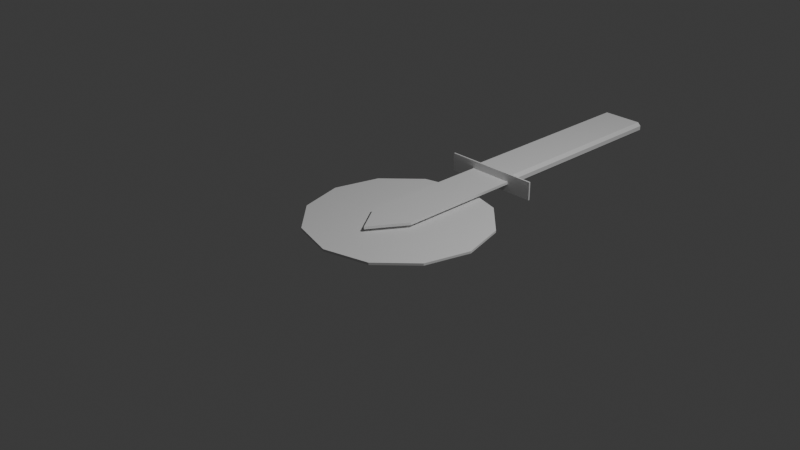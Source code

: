 # Source: PizzaCutterOfDeath.blend  (saved by Blender 4.4.32; exported with 4.5.12 LTS)
import bpy
from mathutils import Matrix  # noqa: F401  (used for matrix-valued properties, if any)

bpy.ops.wm.read_factory_settings(use_empty=True)
scene = bpy.context.scene
scene.name = 'Scene'

# ---- collections
col_collection = bpy.data.collections.new('Collection'); scene.collection.children.link(col_collection)

# ---- world
world_world = bpy.data.worlds.new('World'); scene.world = world_world
world_world.use_nodes = True; world_world.node_tree.nodes.clear()
_N = world_world.node_tree.nodes; _L = world_world.node_tree.links
n0 = _N.new('ShaderNodeOutputWorld'); n0.name = 'World Output'; n0.location = (300, 300)
n1 = _N.new('ShaderNodeBackground'); n1.name = 'Background'; n1.location = (10, 300)
n1.inputs[0].default_value = (0.05088, 0.05088, 0.05088, 1.0)
_L.new(n1.outputs[0], n0.inputs[0])
n0.is_active_output = True
world_world.color = (0.05088, 0.05088, 0.05088)
world_world.sun_shadow_jitter_overblur = 0.0

# ---- cameras
cam_camera = bpy.data.cameras.new('Camera')
cam_camera.clip_end = 100.0
cam_camera.ortho_scale = 7.314

# ---- lights
light_light = bpy.data.lights.new('Light', 'POINT')
light_light.energy = 1000.0
light_light.shadow_soft_size = 0.1

# ---- meshes
me_cylinder = bpy.data.meshes.new('Cylinder')
me_cylinder.from_pydata([(0.0, 1.0, 0.01254), (0.0, 1.0, -0.01254), (0.5, 0.866, 0.01254), (0.5, 0.866, -0.01254), (0.866, 0.5, 0.01254), (0.866, 0.5, -0.01254), (1.0, 0.0, 0.01254), (1.0, 0.0, -0.01254), (0.866, -0.5, 0.01254), (0.866, -0.5, -0.01254), (0.5, -0.866, 0.01254), (0.5, -0.866, -0.01254), (0.0, -1.0, 0.01254), (0.0, -1.0, -0.01254), (-0.5, -0.866, 0.01254), (-0.5, -0.866, -0.01254), (-0.866, -0.5, 0.01254), (-0.866, -0.5, -0.01254), (-1.0, 0.0, 0.01254), (-1.0, 0.0, -0.01254), (-0.866, 0.5, 0.01254), (-0.866, 0.5, -0.01254), (-0.5, 0.866, 0.01254), (-0.5, 0.866, -0.01254), (0.2508, 1.357, 0.04307), (-0.2508, 1.357, 0.04307), (0.2508, 1.357, 0.07226), (0.2508, -0.07526, 0.07226), (0.0, -0.4772, 0.04307), (0.0, 1.357, 0.04307), (0.2508, -0.07526, 0.04307), (-0.2508, -0.1162, 0.04307), (0.0, 1.357, 0.07226), (-0.2508, 1.357, 0.07226), (0.0, -0.4772, 0.07226), (-0.2508, -0.1162, 0.07226), (0.0, 1.357, -0.04632), (-0.5495, 1.357, -0.04632), (0.0, 1.357, 0.1616), (-0.5495, 1.357, 0.1616), (0.5495, 1.357, -0.04632), (0.5495, 1.357, 0.1616), (0.0, 1.375, -0.003204), (0.1353, 0.07809, -0.03206), (0.0, 1.375, 0.1185), (0.1353, 0.07809, 0.06488), (0.07809, 0.1353, -0.03206), (0.07809, 0.1353, 0.06488), (0.0, 1.375, -0.04632), (-0.5495, 1.375, -0.04632), (0.0, 1.375, 0.1616), (-0.5495, 1.375, 0.1616), (0.5495, 1.375, -0.04632), (0.5495, 1.375, 0.1616), (0.0, 3.722, -0.003204), (0.0, 3.722, 0.1185), (0.0, 0.1562, -0.03206), (0.0, 0.1562, 0.06488), (-0.2675, 1.375, 0.03301), (-0.2313, 1.375, -0.003204), (-0.3033, 1.375, -0.008676), (-0.2313, 1.375, 0.1185), (-0.2675, 1.375, 0.08232), (-0.3033, 1.375, 0.124), (0.2313, 1.375, -0.003204), (0.2675, 1.375, 0.03301), (0.3033, 1.375, -0.008676), (0.2675, 1.375, 0.08232), (0.2313, 1.375, 0.1185), (0.3033, 1.375, 0.124), (-0.2313, 3.722, -0.003204), (-0.2675, 3.722, 0.03301), (-0.2675, 3.722, 0.08232), (-0.2313, 3.722, 0.1185), (0.2675, 3.722, 0.03301), (0.2313, 3.722, -0.003204), (0.2313, 3.722, 0.1185), (0.2675, 3.722, 0.08232), (0.1562, -4.191e-09, 0.06488), (0.1562, -4.191e-09, -0.03206), (0.1353, -0.07809, 0.06488), (0.1353, -0.07809, -0.03206), (0.07809, -0.1353, 0.06488), (0.07809, -0.1353, -0.03206), (0.0, -0.1562, 0.06488), (0.0, -0.1562, -0.03206), (-0.07809, -0.1353, 0.06488), (-0.07809, -0.1353, -0.03206), (-0.1353, -0.07809, 0.06488), (-0.1353, -0.07809, -0.03206), (-0.1562, -4.191e-09, 0.06488), (-0.1562, -4.191e-09, -0.03206), (-0.1353, 0.07809, 0.06488), (-0.1353, 0.07809, -0.03206), (-0.07809, 0.1353, 0.06488), (-0.07809, 0.1353, -0.03206)], [], [(0, 1, 3, 2), (2, 3, 5, 4), (4, 5, 7, 6), (6, 7, 9, 8), (8, 9, 11, 10), (10, 11, 13, 12), (12, 13, 15, 14), (14, 15, 17, 16), (16, 17, 19, 18), (18, 19, 21, 20), (3, 1, 23, 21, 19, 17, 15, 13, 11, 9, 7, 5), (20, 21, 23, 22), (22, 23, 1, 0), (0, 2, 4, 6, 8, 10, 12, 14, 16, 18, 20, 22), (28, 29, 24, 30), (34, 27, 26, 32), (25, 31, 35, 33), (35, 34, 32, 33), (31, 25, 29, 28), (24, 29, 36, 40), (32, 26, 41, 38), (31, 28, 34, 35), (28, 30, 27, 34), (30, 24, 26, 27), (37, 39, 51, 49), (41, 40, 52, 53), (33, 32, 38, 39), (26, 24, 40, 41), (25, 33, 39, 37), (29, 25, 37, 36), (54, 70, 71, 72, 73, 55), (69, 68, 44, 50, 53), (40, 36, 48, 52), (36, 37, 49, 48), (38, 41, 53, 50), (39, 38, 50, 51), (58, 62, 72, 71), (64, 42, 54, 75), (67, 65, 74, 77), (44, 68, 76, 55), (61, 44, 55, 73), (42, 64, 66, 52, 48), (74, 75, 54, 55, 76, 77), (44, 61, 63, 51, 50), (63, 62, 58, 60, 49, 51), (66, 65, 67, 69, 53, 52), (60, 59, 42, 48, 49), (58, 59, 60), (61, 62, 63), (64, 65, 66), (67, 68, 69), (64, 75, 74, 65), (76, 68, 67, 77), (72, 62, 61, 73), (70, 59, 58, 71), (42, 59, 70, 54), (57, 56, 46, 47), (47, 46, 43, 45), (45, 43, 79, 78), (78, 79, 81, 80), (80, 81, 83, 82), (82, 83, 85, 84), (84, 85, 87, 86), (86, 87, 89, 88), (88, 89, 91, 90), (90, 91, 93, 92), (46, 56, 95, 93, 91, 89, 87, 85, 83, 81, 79, 43), (92, 93, 95, 94), (94, 95, 56, 57), (57, 47, 45, 78, 80, 82, 84, 86, 88, 90, 92, 94)])
_uv = me_cylinder.uv_layers.new(name='UVMap')
_uv.uv.foreach_set('vector', [1.0, 0.5, 1.0, 1.0, 0.9167, 1.0, 0.9167, 0.5, 0.9167, 0.5, 0.9167, 1.0, 0.8333, 1.0, 0.8333, 0.5, 0.8333, 0.5, 0.8333, 1.0, 0.75, 1.0, 0.75, 0.5, 0.75, 0.5, 0.75, 1.0, 0.6667, 1.0, 0.6667, 0.5, 0.6667, 0.5, 0.6667, 1.0, 0.5833, 1.0, 0.5833, 0.5, 0.5833, 0.5, 0.5833, 1.0, 0.5, 1.0, 0.5, 0.5, 0.5, 0.5, 0.5, 1.0, 0.4167, 1.0, 0.4167, 0.5, 0.4167, 0.5, 0.4167, 1.0, 0.3333, 1.0, 0.3333, 0.5, 0.3333, 0.5, 0.3333, 1.0, 0.25, 1.0, 0.25, 0.5, 0.25, 0.5, 0.25, 1.0, 0.1667, 1.0, 0.1667, 0.5, 0.37, 0.4578, 0.25, 0.49, 0.13, 0.4578, 0.04215, 0.37, 0.01, 0.25, 0.04215, 0.13, 0.13, 0.04215, 0.25, 0.01, 0.37, 0.04215, 0.4578, 0.13, 0.49, 0.25, 0.4578, 0.37, 0.1667, 0.5, 0.1667, 1.0, 0.08333, 1.0, 0.08333, 0.5, 0.08333, 0.5, 0.08333, 1.0, 7.451e-08, 1.0, 7.451e-08, 0.5, 0.75, 0.49, 0.87, 0.4578, 0.9578, 0.37, 0.99, 0.25, 0.9578, 0.13, 0.87, 0.04215, 0.75, 0.01, 0.63, 0.04215, 0.5422, 0.13, 0.51, 0.25, 0.5422, 0.37, 0.63, 0.4578, 0.5, 0.0, 0.5, 1.0, 1.0, 1.0, 1.0, 0.2191, 0.5, 0.0, 1.0, 0.2191, 1.0, 1.0, 0.5, 1.0, 0.0, 1.0, 0.0, 0.1968, 0.0, 0.1968, 0.0, 1.0, 0.0, 0.1968, 0.5, 0.0, 0.5, 1.0, 0.0, 1.0, 0.0, 0.1968, 0.0, 1.0, 0.5, 1.0, 0.5, 0.0, 1.0, 1.0, 0.5, 1.0, 0.5, 1.0, 1.0, 1.0, 0.5, 1.0, 1.0, 1.0, 1.0, 1.0, 0.5, 1.0, 0.0, 0.1968, 0.5, 0.0, 0.5, 0.0, 0.0, 0.1968, 0.5, 0.0, 1.0, 0.2191, 1.0, 0.2191, 0.5, 0.0, 1.0, 0.2191, 1.0, 1.0, 1.0, 1.0, 1.0, 0.2191, 0.0, 1.0, 0.0, 1.0, 0.0, 1.0, 0.0, 1.0, 1.0, 1.0, 1.0, 1.0, 1.0, 1.0, 1.0, 1.0, 0.0, 1.0, 0.5, 1.0, 0.5, 1.0, 0.0, 1.0, 1.0, 1.0, 1.0, 1.0, 1.0, 1.0, 1.0, 1.0, 0.0, 1.0, 0.0, 1.0, 0.0, 1.0, 0.0, 1.0, 0.5, 1.0, 0.0, 1.0, 0.0, 1.0, 0.5, 1.0, 0.5, 1.0, 0.1153, 1.0, 0.0551, 1.0, 0.0551, 1.0, 0.1153, 1.0, 0.5, 1.0, 0.9519, 1.0, 0.8847, 1.0, 0.5, 1.0, 0.5, 1.0, 1.0, 1.0, 1.0, 1.0, 0.5, 1.0, 0.5, 1.0, 1.0, 1.0, 0.5, 1.0, 0.0, 1.0, 0.0, 1.0, 0.5, 1.0, 0.5, 1.0, 1.0, 1.0, 1.0, 1.0, 0.5, 1.0, 0.0, 1.0, 0.5, 1.0, 0.5, 1.0, 0.0, 1.0, 0.0551, 1.0, 0.0551, 1.0, 0.0551, 1.0, 0.0551, 1.0, 0.8847, 1.0, 0.5, 1.0, 0.5, 1.0, 0.8847, 1.0, 0.9449, 1.0, 0.9449, 1.0, 0.9449, 1.0, 0.9449, 1.0, 0.5, 1.0, 0.8847, 1.0, 0.8847, 1.0, 0.5, 1.0, 0.1153, 1.0, 0.5, 1.0, 0.5, 1.0, 0.1153, 1.0, 0.5, 1.0, 0.8847, 1.0, 0.9519, 1.0, 1.0, 1.0, 0.5, 1.0, 0.9449, 1.0, 0.8847, 1.0, 0.5, 1.0, 0.5, 1.0, 0.8847, 1.0, 0.9449, 1.0, 0.5, 1.0, 0.1153, 1.0, 0.04811, 1.0, 0.0, 1.0, 0.5, 1.0, 0.04811, 1.0, 0.0551, 1.0, 0.0551, 1.0, 0.04811, 1.0, 0.0, 1.0, 0.0, 1.0, 0.9519, 1.0, 0.9449, 1.0, 0.9449, 1.0, 0.9519, 1.0, 1.0, 1.0, 1.0, 1.0, 0.04811, 1.0, 0.1153, 1.0, 0.5, 1.0, 0.5, 1.0, 0.0, 1.0, 0.0551, 1.0, 0.0551, 1.0, 0.04811, 1.0, 0.1153, 1.0, 0.0551, 1.0, 0.04811, 1.0, 0.8847, 1.0, 0.9449, 1.0, 0.9519, 1.0, 0.9449, 1.0, 0.9449, 1.0, 0.9519, 1.0, 0.8847, 1.0, 0.8847, 1.0, 0.9449, 1.0, 0.9449, 1.0, 0.8847, 1.0, 0.8847, 1.0, 0.9449, 1.0, 0.9449, 1.0, 0.0551, 1.0, 0.0551, 1.0, 0.1153, 1.0, 0.1153, 1.0, 0.1153, 1.0, 0.1153, 1.0, 0.0551, 1.0, 0.0551, 1.0, 0.5, 1.0, 0.1153, 1.0, 0.1153, 1.0, 0.5, 1.0, 1.0, 0.5, 1.0, 1.0, 0.9167, 1.0, 0.9167, 0.5, 0.9167, 0.5, 0.9167, 1.0, 0.8333, 1.0, 0.8333, 0.5, 0.8333, 0.5, 0.8333, 1.0, 0.75, 1.0, 0.75, 0.5, 0.75, 0.5, 0.75, 1.0, 0.6667, 1.0, 0.6667, 0.5, 0.6667, 0.5, 0.6667, 1.0, 0.5833, 1.0, 0.5833, 0.5, 0.5833, 0.5, 0.5833, 1.0, 0.5, 1.0, 0.5, 0.5, 0.5, 0.5, 0.5, 1.0, 0.4167, 1.0, 0.4167, 0.5, 0.4167, 0.5, 0.4167, 1.0, 0.3333, 1.0, 0.3333, 0.5, 0.3333, 0.5, 0.3333, 1.0, 0.25, 1.0, 0.25, 0.5, 0.25, 0.5, 0.25, 1.0, 0.1667, 1.0, 0.1667, 0.5, 0.37, 0.4578, 0.25, 0.49, 0.13, 0.4578, 0.04215, 0.37, 0.01, 0.25, 0.04215, 0.13, 0.13, 0.04215, 0.25, 0.01, 0.37, 0.04215, 0.4578, 0.13, 0.49, 0.25, 0.4578, 0.37, 0.1667, 0.5, 0.1667, 1.0, 0.08333, 1.0, 0.08333, 0.5, 0.08333, 0.5, 0.08333, 1.0, 7.451e-08, 1.0, 7.451e-08, 0.5, 0.75, 0.49, 0.87, 0.4578, 0.9578, 0.37, 0.99, 0.25, 0.9578, 0.13, 0.87, 0.04215, 0.75, 0.01, 0.63, 0.04215, 0.5422, 0.13, 0.51, 0.25, 0.5422, 0.37, 0.63, 0.4578])
me_cylinder.update()

# ---- objects
ob_light = bpy.data.objects.new('Light', light_light)
ob_camera = bpy.data.objects.new('Camera', cam_camera)
ob_cylinder = bpy.data.objects.new('Cylinder', me_cylinder)

# ---- transforms, parenting, visibility, modifiers, constraints
ob_light.location = (4.076, 1.005, 5.904)
ob_light.rotation_euler = (0.6503, 0.05522, 1.866)
ob_light.lock_rotations_4d = False
ob_light.empty_display_type = 'ARROWS'
ob_light.color = (0.0, 0.0, 0.0, 0.0)
ob_light.lineart.crease_threshold = 0.0
ob_camera.location = (7.359, -6.926, 4.958)
ob_camera.rotation_euler = (1.109, 0.0, 0.8149)
ob_camera.lock_rotations_4d = False
ob_camera.empty_display_type = 'ARROWS'
ob_camera.color = (0.0, 0.0, 0.0, 0.0)
ob_camera.display_type = 'WIRE'
ob_camera.lineart.crease_threshold = 0.0
ob_cylinder.location = (0.0, 0.0, 0.0)

# ---- collection membership
col_collection.objects.link(ob_light)
col_collection.objects.link(ob_camera)
col_collection.objects.link(ob_cylinder)

# ---- scene / render settings (as saved in the file)
scene.camera = ob_camera
scene.frame_start = 1; scene.frame_end = 250; scene.frame_set(1)
scene.render.engine = 'BLENDER_EEVEE_NEXT'
bpy.context.view_layer.update()
